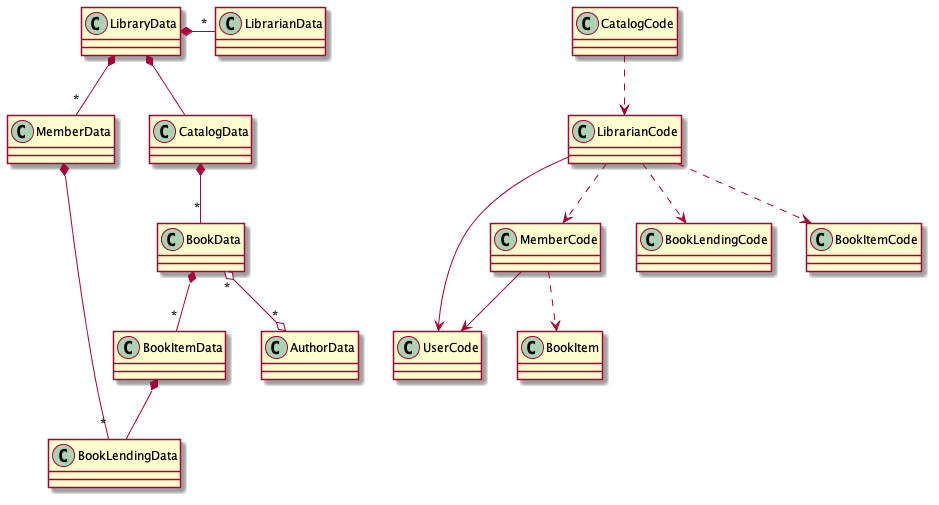

The diagram above was rendered by PlantUML. Its source (embedded in the PNG):
@startuml

LibraryData      *-- CatalogData
LibraryData      *-r- "*" LibrarianData
LibraryData      *-r- "*" MemberData

CatalogCode      ..> LibrarianCode
CatalogData      *-- "*" BookData

BookData         *-- "*" BookItemData
BookData         "*" o--o "*" AuthorData

BookItemData     *-- BookLendingData

MemberCode       --> UserCode
MemberData      *-- "*" BookLendingData
MemberCode      ..> BookItem

LibrarianCode    --> UserCode
LibrarianCode    ..> BookLendingCode
LibrarianCode    ..> BookItemCode
LibrarianCode    ..> MemberCode

@enduml